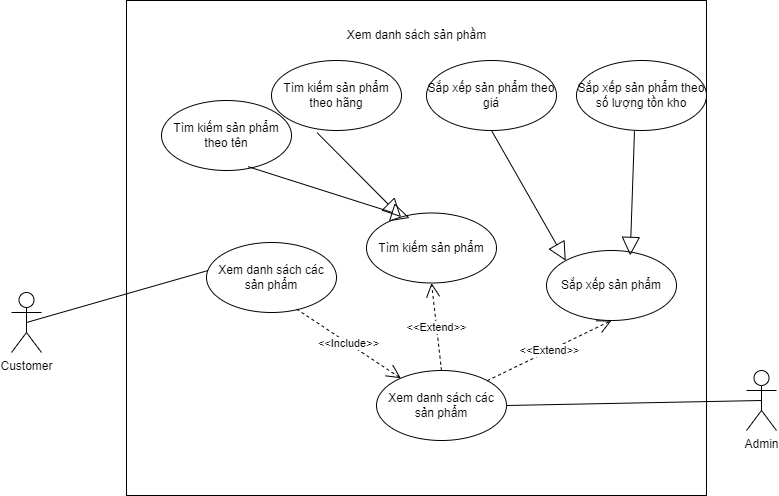

The diagram above was exported from draw.io. Its source (the exported page's mxGraphModel, read from the mxfile embedded in the PNG):
<mxGraphModel dx="2398" dy="938" grid="1" gridSize="10" guides="1" tooltips="1" connect="1" arrows="1" fold="1" page="1" pageScale="1" pageWidth="827" pageHeight="1169" math="0" shadow="0">
  <root>
    <mxCell id="0" />
    <mxCell id="1" parent="0" />
    <mxCell id="2" value="" style="html=1;points=[[0,0,0,0,5],[0,1,0,0,-5],[1,0,0,0,5],[1,1,0,0,-5]];perimeter=orthogonalPerimeter;outlineConnect=0;targetShapes=umlLifeline;portConstraint=eastwest;newEdgeStyle={&quot;curved&quot;:0,&quot;rounded&quot;:0};" vertex="1" parent="1">
      <mxGeometry x="75" y="1700" width="580" height="495" as="geometry" />
    </mxCell>
    <mxCell id="3" value="Xem danh sách sản phầm" style="text;html=1;align=center;verticalAlign=middle;resizable=0;points=[];autosize=1;strokeColor=none;fillColor=none;" vertex="1" parent="1">
      <mxGeometry x="285" y="1720" width="160" height="30" as="geometry" />
    </mxCell>
    <mxCell id="4" value="Admin" style="shape=umlActor;verticalLabelPosition=bottom;verticalAlign=top;html=1;" vertex="1" parent="1">
      <mxGeometry x="695" y="2070" width="30" height="60" as="geometry" />
    </mxCell>
    <mxCell id="5" value="Tìm kiếm sản phẩm" style="ellipse;whiteSpace=wrap;html=1;" vertex="1" parent="1">
      <mxGeometry x="315" y="1912.5" width="130" height="70" as="geometry" />
    </mxCell>
    <mxCell id="6" value="Xem danh sách các sản phẩm" style="ellipse;whiteSpace=wrap;html=1;" vertex="1" parent="1">
      <mxGeometry x="155" y="1942" width="130" height="70" as="geometry" />
    </mxCell>
    <mxCell id="7" value="Sắp xếp sản phẩm" style="ellipse;whiteSpace=wrap;html=1;" vertex="1" parent="1">
      <mxGeometry x="495" y="1950" width="130" height="70" as="geometry" />
    </mxCell>
    <mxCell id="8" value="Xem danh sách các sản phẩm" style="ellipse;whiteSpace=wrap;html=1;" vertex="1" parent="1">
      <mxGeometry x="325" y="2070" width="130" height="70" as="geometry" />
    </mxCell>
    <mxCell id="9" value="" style="endArrow=none;html=1;rounded=0;exitX=1;exitY=0.5;exitDx=0;exitDy=0;entryX=0.5;entryY=0.5;entryDx=0;entryDy=0;entryPerimeter=0;" edge="1" source="8" target="4" parent="1">
      <mxGeometry width="50" height="50" relative="1" as="geometry">
        <mxPoint x="735" y="2010" as="sourcePoint" />
        <mxPoint x="785" y="1960" as="targetPoint" />
      </mxGeometry>
    </mxCell>
    <mxCell id="10" value="Tìm kiếm sản phẩm theo tên" style="ellipse;whiteSpace=wrap;html=1;" vertex="1" parent="1">
      <mxGeometry x="110" y="1800" width="130" height="70" as="geometry" />
    </mxCell>
    <mxCell id="11" value="" style="endArrow=block;endSize=16;endFill=0;html=1;rounded=0;entryX=0.331;entryY=0.071;entryDx=0;entryDy=0;exitX=0.667;exitY=0.946;exitDx=0;exitDy=0;exitPerimeter=0;entryPerimeter=0;" edge="1" source="10" target="5" parent="1">
      <mxGeometry width="160" relative="1" as="geometry">
        <mxPoint x="795" y="1865" as="sourcePoint" />
        <mxPoint x="979" y="1860" as="targetPoint" />
      </mxGeometry>
    </mxCell>
    <mxCell id="12" value="Tìm kiếm sản phẩm theo hãng" style="ellipse;whiteSpace=wrap;html=1;" vertex="1" parent="1">
      <mxGeometry x="220" y="1760" width="130" height="70" as="geometry" />
    </mxCell>
    <mxCell id="13" value="" style="endArrow=block;endSize=16;endFill=0;html=1;rounded=0;exitX=0.351;exitY=1.032;exitDx=0;exitDy=0;exitPerimeter=0;" edge="1" source="12" target="5" parent="1">
      <mxGeometry width="160" relative="1" as="geometry">
        <mxPoint x="805" y="1900" as="sourcePoint" />
        <mxPoint x="911" y="1920" as="targetPoint" />
      </mxGeometry>
    </mxCell>
    <mxCell id="14" value="Customer" style="shape=umlActor;verticalLabelPosition=bottom;verticalAlign=top;html=1;outlineConnect=0;" vertex="1" parent="1">
      <mxGeometry x="-40" y="1992" width="30" height="60" as="geometry" />
    </mxCell>
    <mxCell id="15" value="" style="endArrow=none;html=1;rounded=0;entryX=0.5;entryY=0.5;entryDx=0;entryDy=0;entryPerimeter=0;exitX=0.013;exitY=0.4;exitDx=0;exitDy=0;exitPerimeter=0;" edge="1" source="6" target="14" parent="1">
      <mxGeometry width="50" height="50" relative="1" as="geometry">
        <mxPoint x="-110" y="2140" as="sourcePoint" />
        <mxPoint x="-60" y="2090" as="targetPoint" />
      </mxGeometry>
    </mxCell>
    <mxCell id="16" value="&amp;lt;&amp;lt;Include&amp;gt;&amp;gt;" style="endArrow=open;endSize=12;dashed=1;html=1;rounded=0;exitX=0.693;exitY=0.951;exitDx=0;exitDy=0;exitPerimeter=0;" edge="1" source="6" target="8" parent="1">
      <mxGeometry width="160" relative="1" as="geometry">
        <mxPoint x="-40" y="2120" as="sourcePoint" />
        <mxPoint x="120" y="2120" as="targetPoint" />
      </mxGeometry>
    </mxCell>
    <mxCell id="17" value="Sắp xếp sản phẩm theo giá" style="ellipse;whiteSpace=wrap;html=1;" vertex="1" parent="1">
      <mxGeometry x="375" y="1760" width="130" height="70" as="geometry" />
    </mxCell>
    <mxCell id="18" value="Sắp xếp sản phẩm theo số lượng tồn kho" style="ellipse;whiteSpace=wrap;html=1;" vertex="1" parent="1">
      <mxGeometry x="525" y="1760" width="130" height="70" as="geometry" />
    </mxCell>
    <mxCell id="19" value="" style="endArrow=block;endSize=16;endFill=0;html=1;rounded=0;exitX=0.5;exitY=1;exitDx=0;exitDy=0;entryX=0;entryY=0;entryDx=0;entryDy=0;" edge="1" source="17" target="7" parent="1">
      <mxGeometry width="160" relative="1" as="geometry">
        <mxPoint x="700" y="1850" as="sourcePoint" />
        <mxPoint x="860" y="1850" as="targetPoint" />
      </mxGeometry>
    </mxCell>
    <mxCell id="20" value="" style="endArrow=block;endSize=16;endFill=0;html=1;rounded=0;exitX=0.446;exitY=1.01;exitDx=0;exitDy=0;exitPerimeter=0;entryX=0.644;entryY=0.07;entryDx=0;entryDy=0;entryPerimeter=0;" edge="1" source="18" target="7" parent="1">
      <mxGeometry width="160" relative="1" as="geometry">
        <mxPoint x="760" y="1860" as="sourcePoint" />
        <mxPoint x="920" y="1860" as="targetPoint" />
      </mxGeometry>
    </mxCell>
    <mxCell id="21" value="&amp;lt;&amp;lt;Extend&amp;gt;&amp;gt;" style="endArrow=open;endSize=12;dashed=1;html=1;rounded=0;exitX=0.5;exitY=0;exitDx=0;exitDy=0;entryX=0.5;entryY=1;entryDx=0;entryDy=0;" edge="1" source="8" target="5" parent="1">
      <mxGeometry width="160" relative="1" as="geometry">
        <mxPoint x="700" y="1920" as="sourcePoint" />
        <mxPoint x="860" y="1920" as="targetPoint" />
      </mxGeometry>
    </mxCell>
    <mxCell id="22" value="&amp;lt;&amp;lt;Extend&amp;gt;&amp;gt;" style="endArrow=open;endSize=12;dashed=1;html=1;rounded=0;exitX=1;exitY=0;exitDx=0;exitDy=0;entryX=0.5;entryY=1;entryDx=0;entryDy=0;" edge="1" source="8" target="7" parent="1">
      <mxGeometry width="160" relative="1" as="geometry">
        <mxPoint x="740" y="1870" as="sourcePoint" />
        <mxPoint x="900" y="1870" as="targetPoint" />
      </mxGeometry>
    </mxCell>
  </root>
</mxGraphModel>